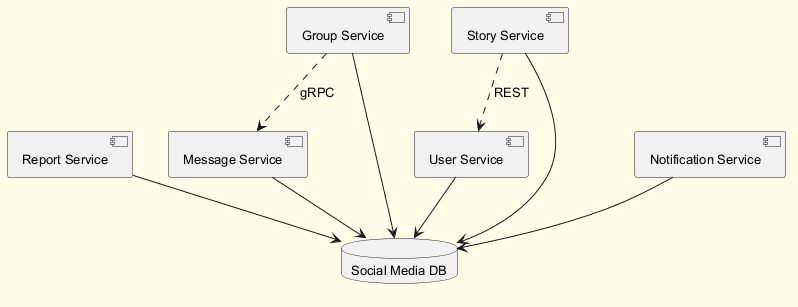

The diagram above was rendered by PlantUML. Its source (embedded in the PNG):
@startuml
skinparam backgroundColor #FFFDE7
skinparam classBackgroundColor #FFF9C4
skinparam classBorderColor #F57F17
skinparam defaultFontSize 13
component "User Service" as C_UserService
component "Report Service" as C_ReportService
component "Group Service" as C_GroupService
component "Story Service" as C_StoryService
component "Notification Service" as C_NotificationService
component "Message Service" as C_MessageService
database "Social Media DB" as DB_social_media
C_UserService --> DB_social_media
C_ReportService --> DB_social_media
C_GroupService --> DB_social_media
C_StoryService --> DB_social_media
C_NotificationService --> DB_social_media
C_MessageService --> DB_social_media
C_StoryService ..> C_UserService : REST
C_GroupService ..> C_MessageService : gRPC
@enduml